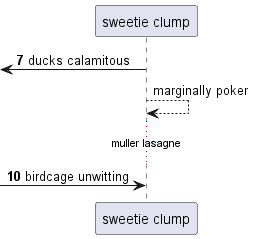

The diagram above was rendered by PlantUML. Its source (embedded in the PNG):
@startuml
participant "sweetie clump" as 0
autonumber 7 3
 [<- 0: ducks calamitous
autonumber stop
0 --> 0: marginally poker
autonumber resume
...muller lasagne...
 [-> 0: birdcage unwitting
@enduml